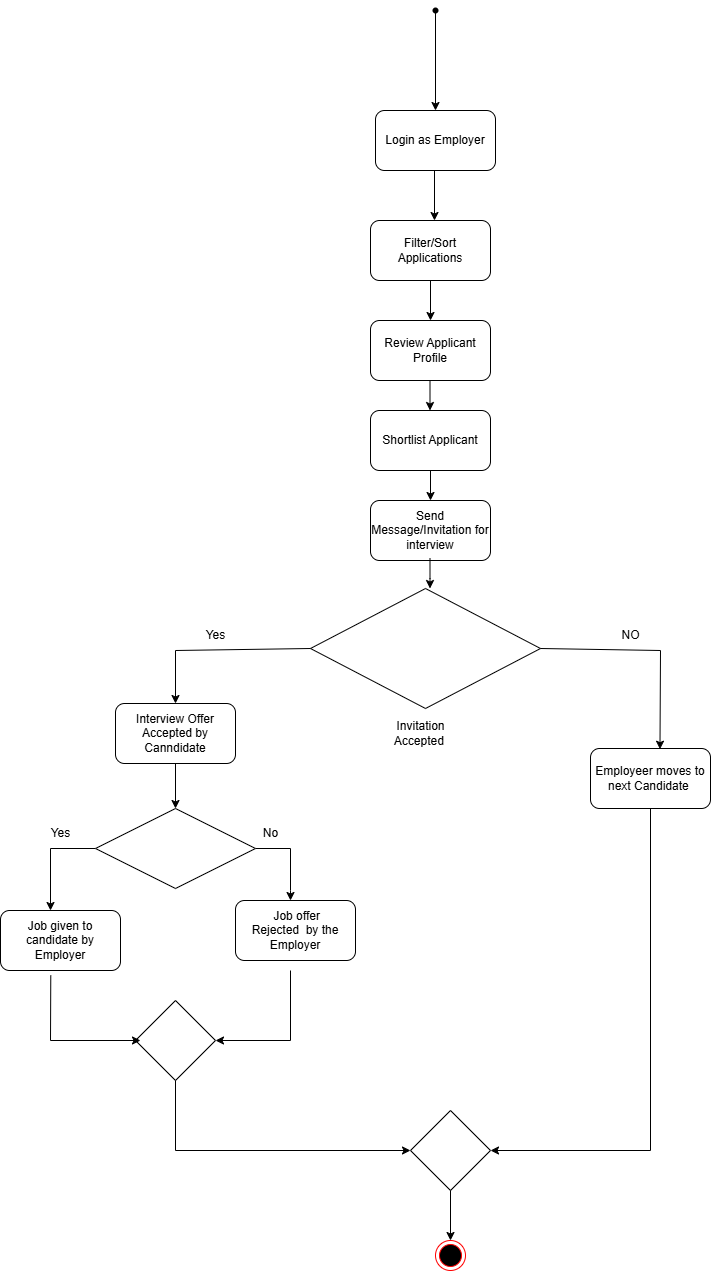

The diagram above was exported from draw.io. Its source (the exported page's mxGraphModel, read from the mxfile embedded in the PNG):
<mxGraphModel dx="2841" dy="982" grid="1" gridSize="10" guides="1" tooltips="1" connect="1" arrows="1" fold="1" page="1" pageScale="1" pageWidth="850" pageHeight="1100" math="0" shadow="0">
  <root>
    <mxCell id="0" />
    <mxCell id="1" parent="0" />
    <mxCell id="2ecurHyo-OtNuEDeP2lq-6" value="" style="endArrow=classic;html=1;rounded=0;exitX=0.5;exitY=1;exitDx=0;exitDy=0;exitPerimeter=0;" parent="1" edge="1">
      <mxGeometry width="50" height="50" relative="1" as="geometry">
        <mxPoint x="424" y="240" as="sourcePoint" />
        <mxPoint x="424" y="290" as="targetPoint" />
      </mxGeometry>
    </mxCell>
    <mxCell id="2ecurHyo-OtNuEDeP2lq-7" value="" style="endArrow=classic;html=1;rounded=0;exitX=0.5;exitY=1;exitDx=0;exitDy=0;entryX=0.5;entryY=0;entryDx=0;entryDy=0;" parent="1" source="2ecurHyo-OtNuEDeP2lq-10" target="2ecurHyo-OtNuEDeP2lq-11" edge="1">
      <mxGeometry width="50" height="50" relative="1" as="geometry">
        <mxPoint x="434" y="250" as="sourcePoint" />
        <mxPoint x="434" y="300" as="targetPoint" />
        <Array as="points">
          <mxPoint x="420" y="390" />
        </Array>
      </mxGeometry>
    </mxCell>
    <mxCell id="2ecurHyo-OtNuEDeP2lq-8" value="" style="endArrow=classic;html=1;rounded=0;exitX=0.5;exitY=1;exitDx=0;exitDy=0;exitPerimeter=0;" parent="1" edge="1">
      <mxGeometry width="50" height="50" relative="1" as="geometry">
        <mxPoint x="419.5" y="430" as="sourcePoint" />
        <mxPoint x="419.5" y="480" as="targetPoint" />
      </mxGeometry>
    </mxCell>
    <mxCell id="2ecurHyo-OtNuEDeP2lq-9" value="" style="endArrow=classic;html=1;rounded=0;exitX=0.5;exitY=1;exitDx=0;exitDy=0;entryX=0.5;entryY=0;entryDx=0;entryDy=0;" parent="1" source="2ecurHyo-OtNuEDeP2lq-12" edge="1">
      <mxGeometry width="50" height="50" relative="1" as="geometry">
        <mxPoint x="450" y="300" as="sourcePoint" />
        <mxPoint x="420" y="570" as="targetPoint" />
      </mxGeometry>
    </mxCell>
    <mxCell id="2ecurHyo-OtNuEDeP2lq-10" value="Filter/Sort Applications" style="rounded=1;whiteSpace=wrap;html=1;" parent="1" vertex="1">
      <mxGeometry x="360" y="290" width="120" height="60" as="geometry" />
    </mxCell>
    <mxCell id="2ecurHyo-OtNuEDeP2lq-11" value="Review Applicant Profile" style="rounded=1;whiteSpace=wrap;html=1;" parent="1" vertex="1">
      <mxGeometry x="360" y="390" width="120" height="60" as="geometry" />
    </mxCell>
    <mxCell id="2ecurHyo-OtNuEDeP2lq-12" value="Shortlist Applicant" style="rounded=1;whiteSpace=wrap;html=1;" parent="1" vertex="1">
      <mxGeometry x="360" y="480" width="120" height="60" as="geometry" />
    </mxCell>
    <mxCell id="2ecurHyo-OtNuEDeP2lq-14" value="" style="rhombus;whiteSpace=wrap;html=1;" parent="1" vertex="1">
      <mxGeometry x="300" y="658" width="230" height="120" as="geometry" />
    </mxCell>
    <mxCell id="2ecurHyo-OtNuEDeP2lq-16" value="" style="endArrow=classic;html=1;rounded=0;exitX=0;exitY=0.5;exitDx=0;exitDy=0;" parent="1" source="2ecurHyo-OtNuEDeP2lq-23" edge="1">
      <mxGeometry width="50" height="50" relative="1" as="geometry">
        <mxPoint x="415" y="800" as="sourcePoint" />
        <mxPoint x="40" y="980" as="targetPoint" />
        <Array as="points">
          <mxPoint x="40" y="918" />
        </Array>
      </mxGeometry>
    </mxCell>
    <mxCell id="2ecurHyo-OtNuEDeP2lq-17" value="" style="endArrow=classic;html=1;rounded=0;exitX=1;exitY=0.5;exitDx=0;exitDy=0;" parent="1" source="2ecurHyo-OtNuEDeP2lq-23" edge="1">
      <mxGeometry width="50" height="50" relative="1" as="geometry">
        <mxPoint x="420" y="820" as="sourcePoint" />
        <mxPoint x="280" y="970" as="targetPoint" />
        <Array as="points">
          <mxPoint x="280" y="918" />
          <mxPoint x="280" y="960" />
        </Array>
      </mxGeometry>
    </mxCell>
    <mxCell id="2ecurHyo-OtNuEDeP2lq-18" value="" style="endArrow=classic;html=1;rounded=0;exitX=0.5;exitY=1;exitDx=0;exitDy=0;" parent="1" source="2ecurHyo-OtNuEDeP2lq-21" edge="1">
      <mxGeometry width="50" height="50" relative="1" as="geometry">
        <mxPoint x="420" y="820" as="sourcePoint" />
        <mxPoint x="200" y="800" as="targetPoint" />
      </mxGeometry>
    </mxCell>
    <mxCell id="2ecurHyo-OtNuEDeP2lq-19" value="" style="endArrow=classic;html=1;rounded=0;exitX=1;exitY=0.5;exitDx=0;exitDy=0;entryX=0.579;entryY=0.012;entryDx=0;entryDy=0;entryPerimeter=0;" parent="1" source="2ecurHyo-OtNuEDeP2lq-14" target="2ecurHyo-OtNuEDeP2lq-22" edge="1">
      <mxGeometry width="50" height="50" relative="1" as="geometry">
        <mxPoint x="580" y="778" as="sourcePoint" />
        <mxPoint x="640" y="818" as="targetPoint" />
        <Array as="points">
          <mxPoint x="650" y="720" />
        </Array>
      </mxGeometry>
    </mxCell>
    <mxCell id="2ecurHyo-OtNuEDeP2lq-20" value="" style="endArrow=classic;html=1;rounded=0;exitX=0;exitY=0.5;exitDx=0;exitDy=0;entryX=0.5;entryY=0;entryDx=0;entryDy=0;" parent="1" source="2ecurHyo-OtNuEDeP2lq-14" target="2ecurHyo-OtNuEDeP2lq-21" edge="1">
      <mxGeometry width="50" height="50" relative="1" as="geometry">
        <mxPoint x="590" y="640" as="sourcePoint" />
        <mxPoint x="200" y="720" as="targetPoint" />
        <Array as="points">
          <mxPoint x="165" y="720" />
        </Array>
      </mxGeometry>
    </mxCell>
    <mxCell id="2ecurHyo-OtNuEDeP2lq-21" value="Interview Offer Accepted by Canndidate" style="rounded=1;whiteSpace=wrap;html=1;" parent="1" vertex="1">
      <mxGeometry x="104.99999999999989" y="773" width="120" height="60" as="geometry" />
    </mxCell>
    <mxCell id="2ecurHyo-OtNuEDeP2lq-22" value="Employeer moves to next Candidate&amp;nbsp;" style="rounded=1;whiteSpace=wrap;html=1;" parent="1" vertex="1">
      <mxGeometry x="579.9999999999999" y="818" width="120" height="60" as="geometry" />
    </mxCell>
    <mxCell id="2ecurHyo-OtNuEDeP2lq-23" value="" style="rhombus;whiteSpace=wrap;html=1;" parent="1" vertex="1">
      <mxGeometry x="85" y="878" width="160" height="80" as="geometry" />
    </mxCell>
    <mxCell id="2ecurHyo-OtNuEDeP2lq-27" value="" style="rhombus;whiteSpace=wrap;html=1;" parent="1" vertex="1">
      <mxGeometry x="124.99999999999989" y="1070" width="80" height="80" as="geometry" />
    </mxCell>
    <mxCell id="2ecurHyo-OtNuEDeP2lq-28" value="" style="endArrow=classic;html=1;rounded=0;entryX=1;entryY=0.5;entryDx=0;entryDy=0;" parent="1" target="2ecurHyo-OtNuEDeP2lq-27" edge="1">
      <mxGeometry width="50" height="50" relative="1" as="geometry">
        <mxPoint x="280" y="1040" as="sourcePoint" />
        <mxPoint x="280" y="1110" as="targetPoint" />
        <Array as="points">
          <mxPoint x="280" y="1110" />
        </Array>
      </mxGeometry>
    </mxCell>
    <mxCell id="2ecurHyo-OtNuEDeP2lq-30" value="" style="endArrow=classic;html=1;rounded=0;exitX=0.5;exitY=1;exitDx=0;exitDy=0;" parent="1" source="2ecurHyo-OtNuEDeP2lq-22" target="2ecurHyo-OtNuEDeP2lq-31" edge="1">
      <mxGeometry width="50" height="50" relative="1" as="geometry">
        <mxPoint x="560" y="950" as="sourcePoint" />
        <mxPoint x="600" y="1080" as="targetPoint" />
        <Array as="points">
          <mxPoint x="640" y="1220" />
        </Array>
      </mxGeometry>
    </mxCell>
    <mxCell id="2ecurHyo-OtNuEDeP2lq-31" value="" style="rhombus;whiteSpace=wrap;html=1;" parent="1" vertex="1">
      <mxGeometry x="400" y="1180" width="80" height="80" as="geometry" />
    </mxCell>
    <mxCell id="2ecurHyo-OtNuEDeP2lq-32" value="" style="endArrow=classic;html=1;rounded=0;exitX=0.5;exitY=1;exitDx=0;exitDy=0;entryX=0;entryY=0.5;entryDx=0;entryDy=0;" parent="1" source="2ecurHyo-OtNuEDeP2lq-27" target="2ecurHyo-OtNuEDeP2lq-31" edge="1">
      <mxGeometry width="50" height="50" relative="1" as="geometry">
        <mxPoint x="560" y="1090" as="sourcePoint" />
        <mxPoint x="160" y="1220" as="targetPoint" />
        <Array as="points">
          <mxPoint x="165" y="1220" />
        </Array>
      </mxGeometry>
    </mxCell>
    <mxCell id="2ecurHyo-OtNuEDeP2lq-33" value="NO" style="text;html=1;align=center;verticalAlign=middle;resizable=0;points=[];autosize=1;strokeColor=none;fillColor=none;" parent="1" vertex="1">
      <mxGeometry x="600" y="690" width="40" height="30" as="geometry" />
    </mxCell>
    <mxCell id="2ecurHyo-OtNuEDeP2lq-34" value="Yes" style="text;html=1;align=center;verticalAlign=middle;resizable=0;points=[];autosize=1;strokeColor=none;fillColor=none;" parent="1" vertex="1">
      <mxGeometry x="185" y="690" width="40" height="30" as="geometry" />
    </mxCell>
    <mxCell id="Py_MxLJmx0GPZDc0WiM0-1" value="&lt;span style=&quot;text-wrap-mode: wrap;&quot;&gt;Invitation Accepted&amp;nbsp;&lt;/span&gt;" style="text;html=1;align=center;verticalAlign=middle;resizable=0;points=[];autosize=1;strokeColor=none;fillColor=none;" parent="1" vertex="1">
      <mxGeometry x="345" y="788" width="130" height="30" as="geometry" />
    </mxCell>
    <mxCell id="Py_MxLJmx0GPZDc0WiM0-2" value="&lt;span style=&quot;color: rgba(0, 0, 0, 0); font-family: monospace; font-size: 0px; text-align: start;&quot;&gt;%3CmxGraphModel%3E%3Croot%3E%3CmxCell%20id%3D%220%22%2F%3E%3CmxCell%20id%3D%221%22%20parent%3D%220%22%2F%3E%3CmxCell%20id%3D%222%22%20value%3D%22%26amp%3Bnbsp%3BJob%20offer%26amp%3Bnbsp%3B%26lt%3Bspan%20style%3D%26quot%3Bcolor%3A%20rgba(0%2C%200%2C%200%2C%200)%3B%20font-family%3A%20monospace%3B%20font-size%3A%200px%3B%20text-align%3A%20start%3B%20text-wrap-mode%3A%20nowrap%3B%26quot%3B%26gt%3B%253CmxGraphModel%253E%253Croot%253E%253CmxCell%2520id%253D%25220%2522%252F%253E%253CmxCell%2520id%253D%25221%2522%2520parent%253D%25220%2522%252F%253E%253CmxCell%2520id%253D%25222%2522%2520value%253D%2522%2526amp%253Bnbsp%253BOffer%2520Accepted%2520by%2520Canndidate%2522%2520style%253D%2522rounded%253D1%253BwhiteSpace%253Dwrap%253Bhtml%253D1%253B%2522%2520vertex%253D%25221%2522%2520parent%253D%25221%2522%253E%253CmxGeometry%2520x%253D%2522104.99999999999989%2522%2520y%253D%2522773%2522%2520width%253D%2522120%2522%2520height%253D%252260%2522%2520as%253D%2522geometry%2522%252F%253E%253C%252FmxCell%253E%253C%252Froot%253E%253C%252FmxGraphModel%253E%26lt%3B%2Fspan%26gt%3BAccepted%20by%20Canndidate%22%20style%3D%22rounded%3D1%3BwhiteSpace%3Dwrap%3Bhtml%3D1%3B%22%20vertex%3D%221%22%20parent%3D%221%22%3E%3CmxGeometry%20x%3D%22-10.000000000000114%22%20y%3D%22980%22%20width%3D%22120%22%20height%3D%2260%22%20as%3D%22geometry%22%2F%3E%3C%2FmxCell%3E%3C%2Froot%3E%3C%2FmxGraphModel%3E&lt;/span&gt;&lt;span style=&quot;color: rgba(0, 0, 0, 0); font-family: monospace; font-size: 0px; text-align: start;&quot;&gt;%3CmxGraphModel%3E%3Croot%3E%3CmxCell%20id%3D%220%22%2F%3E%3CmxCell%20id%3D%221%22%20parent%3D%220%22%2F%3E%3CmxCell%20id%3D%222%22%20value%3D%22%26amp%3Bnbsp%3BJob%20offer%26amp%3Bnbsp%3B%26lt%3Bspan%20style%3D%26quot%3Bcolor%3A%20rgba(0%2C%200%2C%200%2C%200)%3B%20font-family%3A%20monospace%3B%20font-size%3A%200px%3B%20text-align%3A%20start%3B%20text-wrap-mode%3A%20nowrap%3B%26quot%3B%26gt%3B%253CmxGraphModel%253E%253Croot%253E%253CmxCell%2520id%253D%25220%2522%252F%253E%253CmxCell%2520id%253D%25221%2522%2520parent%253D%25220%2522%252F%253E%253CmxCell%2520id%253D%25222%2522%2520value%253D%2522%2526amp%253Bnbsp%253BOffer%2520Accepted%2520by%2520Canndidate%2522%2520style%253D%2522rounded%253D1%253BwhiteSpace%253Dwrap%253Bhtml%253D1%253B%2522%2520vertex%253D%25221%2522%2520parent%253D%25221%2522%253E%253CmxGeometry%2520x%253D%2522104.99999999999989%2522%2520y%253D%2522773%2522%2520width%253D%2522120%2522%2520height%253D%252260%2522%2520as%253D%2522geometry%2522%252F%253E%253C%252FmxCell%253E%253C%252Froot%253E%253C%252FmxGraphModel%253E%26lt%3B%2Fspan%26gt%3BAccepted%20by%20Canndidate%22%20style%3D%22rounded%3D1%3BwhiteSpace%3Dwrap%3Bhtml%3D1%3B%22%20vertex%3D%221%22%20parent%3D%221%22%3E%3CmxGeometry%20x%3D%22-10.000000000000114%22%20y%3D%22980%22%20width%3D%22120%22%20height%3D%2260%22%20as%3D%22geometry%22%2F%3E%3C%2FmxCell%3E%3C%2Froot%3E%3C%2FmxGraphModel%3E&lt;/span&gt;" style="ellipse;html=1;shape=endState;fillColor=#000000;strokeColor=#ff0000;" parent="1" vertex="1">
      <mxGeometry x="425" y="1310" width="30" height="30" as="geometry" />
    </mxCell>
    <mxCell id="Py_MxLJmx0GPZDc0WiM0-3" value="Login as Employer" style="rounded=1;whiteSpace=wrap;html=1;" parent="1" vertex="1">
      <mxGeometry x="365" y="180" width="120" height="60" as="geometry" />
    </mxCell>
    <mxCell id="2ecurHyo-OtNuEDeP2lq-1" value="" style="shape=waypoint;sketch=0;size=6;pointerEvents=1;points=[];fillColor=none;resizable=0;rotatable=0;perimeter=centerPerimeter;snapToPoint=1;" parent="1" vertex="1">
      <mxGeometry x="415" y="70" width="20" height="20" as="geometry" />
    </mxCell>
    <mxCell id="Yw29JMaTKGW8eWfc1nbf-1" value="Send Message/Invitation for interview" style="rounded=1;whiteSpace=wrap;html=1;" parent="1" vertex="1">
      <mxGeometry x="360" y="570" width="120" height="60" as="geometry" />
    </mxCell>
    <mxCell id="Yw29JMaTKGW8eWfc1nbf-2" value="" style="endArrow=classic;html=1;rounded=0;exitX=0.5;exitY=1;exitDx=0;exitDy=0;entryX=0.5;entryY=0;entryDx=0;entryDy=0;" parent="1" edge="1">
      <mxGeometry width="50" height="50" relative="1" as="geometry">
        <mxPoint x="419.5" y="628" as="sourcePoint" />
        <mxPoint x="419.5" y="658" as="targetPoint" />
        <Array as="points">
          <mxPoint x="419.5" y="648" />
        </Array>
      </mxGeometry>
    </mxCell>
    <mxCell id="Yw29JMaTKGW8eWfc1nbf-4" value="&lt;span style=&quot;color: rgba(0, 0, 0, 0); font-family: monospace; font-size: 0px; text-align: start;&quot;&gt;%3CmxGraphModel%3E%3Croot%3E%3CmxCell%20id%3D%220%22%2F%3E%3CmxCell%20id%3D%221%22%20parent%3D%220%22%2F%3E%3CmxCell%20id%3D%222%22%20value%3D%22%22%20style%3D%22endArrow%3Dclassic%3Bhtml%3D1%3Brounded%3D0%3BexitX%3D0.5%3BexitY%3D1%3BexitDx%3D0%3BexitDy%3D0%3BentryX%3D0.5%3BentryY%3D0%3BentryDx%3D0%3BentryDy%3D0%3B%22%20edge%3D%221%22%20parent%3D%221%22%3E%3CmxGeometry%20width%3D%2250%22%20height%3D%2250%22%20relative%3D%221%22%20as%3D%22geometry%22%3E%3CmxPoint%20x%3D%22430%22%20y%3D%22550%22%20as%3D%22sourcePoint%22%2F%3E%3CmxPoint%20x%3D%22430%22%20y%3D%22580%22%20as%3D%22targetPoint%22%2F%3E%3CArray%20as%3D%22points%22%3E%3CmxPoint%20x%3D%22430%22%20y%3D%22570%22%2F%3E%3C%2FArray%3E%3C%2FmxGeometry%3E%3C%2FmxCell%3E%3C%2Froot%3E%3C%2FmxGraphModel%3E&lt;/span&gt;&lt;span style=&quot;color: rgba(0, 0, 0, 0); font-family: monospace; font-size: 0px; text-align: start;&quot;&gt;%3CmxGraphModel%3E%3Croot%3E%3CmxCell%20id%3D%220%22%2F%3E%3CmxCell%20id%3D%221%22%20parent%3D%220%22%2F%3E%3CmxCell%20id%3D%222%22%20value%3D%22%22%20style%3D%22endArrow%3Dclassic%3Bhtml%3D1%3Brounded%3D0%3BexitX%3D0.5%3BexitY%3D1%3BexitDx%3D0%3BexitDy%3D0%3BentryX%3D0.5%3BentryY%3D0%3BentryDx%3D0%3BentryDy%3D0%3B%22%20edge%3D%221%22%20parent%3D%221%22%3E%3CmxGeometry%20width%3D%2250%22%20height%3D%2250%22%20relative%3D%221%22%20as%3D%22geometry%22%3E%3CmxPoint%20x%3D%22430%22%20y%3D%22550%22%20as%3D%22sourcePoint%22%2F%3E%3CmxPoint%20x%3D%22430%22%20y%3D%22580%22%20as%3D%22targetPoint%22%2F%3E%3CArray%20as%3D%22points%22%3E%3CmxPoint%20x%3D%22430%22%20y%3D%22570%22%2F%3E%3C%2FArray%3E%3C%2FmxGeometry%3E%3C%2FmxCell%3E%3C%2Froot%3E%3C%2FmxGraphModel%3E&lt;/span&gt;" style="text;html=1;align=center;verticalAlign=middle;resizable=0;points=[];autosize=1;strokeColor=none;fillColor=none;" parent="1" vertex="1">
      <mxGeometry x="440" y="628" width="20" height="30" as="geometry" />
    </mxCell>
    <mxCell id="Yw29JMaTKGW8eWfc1nbf-5" value="" style="endArrow=classic;html=1;rounded=0;exitX=0.5;exitY=1;exitDx=0;exitDy=0;entryX=0.5;entryY=0;entryDx=0;entryDy=0;" parent="1" source="2ecurHyo-OtNuEDeP2lq-21" target="2ecurHyo-OtNuEDeP2lq-23" edge="1">
      <mxGeometry width="50" height="50" relative="1" as="geometry">
        <mxPoint x="400" y="940" as="sourcePoint" />
        <mxPoint x="450" y="890" as="targetPoint" />
      </mxGeometry>
    </mxCell>
    <mxCell id="Yw29JMaTKGW8eWfc1nbf-7" value="Yes" style="text;html=1;align=center;verticalAlign=middle;resizable=0;points=[];autosize=1;strokeColor=none;fillColor=none;" parent="1" vertex="1">
      <mxGeometry x="30" y="888" width="40" height="30" as="geometry" />
    </mxCell>
    <mxCell id="Yw29JMaTKGW8eWfc1nbf-8" value="No" style="text;html=1;align=center;verticalAlign=middle;resizable=0;points=[];autosize=1;strokeColor=none;fillColor=none;" parent="1" vertex="1">
      <mxGeometry x="240" y="888" width="40" height="30" as="geometry" />
    </mxCell>
    <mxCell id="Yw29JMaTKGW8eWfc1nbf-9" value="Job given to candidate by Employer" style="rounded=1;whiteSpace=wrap;html=1;" parent="1" vertex="1">
      <mxGeometry x="-10.000000000000114" y="980" width="120" height="60" as="geometry" />
    </mxCell>
    <mxCell id="Yw29JMaTKGW8eWfc1nbf-10" value="&amp;nbsp;Job offer Rejected&amp;nbsp;&lt;span style=&quot;color: rgba(0, 0, 0, 0); font-family: monospace; font-size: 0px; text-align: start; text-wrap-mode: nowrap;&quot;&gt;%3CmxGraphModel%3E%3Croot%3E%3CmxCell%20id%3D%220%22%2F%3E%3CmxCell%20id%3D%221%22%20parent%3D%220%22%2F%3E%3CmxCell%20id%3D%222%22%20value%3D%22%26amp%3Bnbsp%3BOffer%20Accepted%20by%20Canndidate%22%20style%3D%22rounded%3D1%3BwhiteSpace%3Dwrap%3Bhtml%3D1%3B%22%20vertex%3D%221%22%20parent%3D%221%22%3E%3CmxGeometry%20x%3D%22104.99999999999989%22%20y%3D%22773%22%20width%3D%22120%22%20height%3D%2260%22%20as%3D%22geometry%22%2F%3E%3C%2FmxCell%3E%3C%2Froot%3E%3C%2FmxGraphModel%3ERejected&lt;/span&gt;&amp;nbsp;by the Employer" style="rounded=1;whiteSpace=wrap;html=1;" parent="1" vertex="1">
      <mxGeometry x="224.9999999999999" y="970" width="120" height="60" as="geometry" />
    </mxCell>
    <mxCell id="Yw29JMaTKGW8eWfc1nbf-12" value="" style="endArrow=classic;html=1;rounded=0;exitX=0.419;exitY=1.082;exitDx=0;exitDy=0;exitPerimeter=0;" parent="1" source="Yw29JMaTKGW8eWfc1nbf-9" edge="1">
      <mxGeometry width="50" height="50" relative="1" as="geometry">
        <mxPoint x="290" y="1050" as="sourcePoint" />
        <mxPoint x="130" y="1110" as="targetPoint" />
        <Array as="points">
          <mxPoint x="40" y="1110" />
        </Array>
      </mxGeometry>
    </mxCell>
    <mxCell id="Yw29JMaTKGW8eWfc1nbf-13" value="" style="endArrow=classic;html=1;rounded=0;exitX=0.5;exitY=1;exitDx=0;exitDy=0;entryX=0.5;entryY=0;entryDx=0;entryDy=0;" parent="1" source="2ecurHyo-OtNuEDeP2lq-31" target="Py_MxLJmx0GPZDc0WiM0-2" edge="1">
      <mxGeometry width="50" height="50" relative="1" as="geometry">
        <mxPoint x="330" y="1230" as="sourcePoint" />
        <mxPoint x="380" y="1180" as="targetPoint" />
      </mxGeometry>
    </mxCell>
    <mxCell id="Yw29JMaTKGW8eWfc1nbf-17" value="" style="endArrow=classic;html=1;rounded=0;exitX=0.526;exitY=1.089;exitDx=0;exitDy=0;exitPerimeter=0;entryX=0.5;entryY=0;entryDx=0;entryDy=0;" parent="1" source="2ecurHyo-OtNuEDeP2lq-1" target="Py_MxLJmx0GPZDc0WiM0-3" edge="1">
      <mxGeometry width="50" height="50" relative="1" as="geometry">
        <mxPoint x="240" y="210" as="sourcePoint" />
        <mxPoint x="290" y="160" as="targetPoint" />
      </mxGeometry>
    </mxCell>
  </root>
</mxGraphModel>